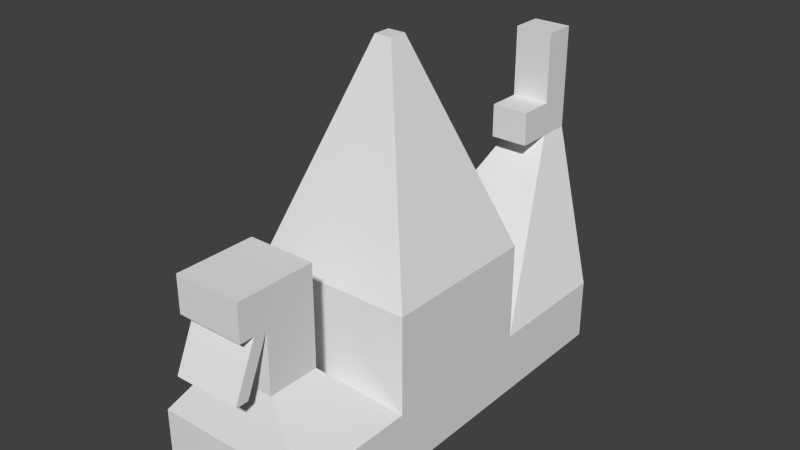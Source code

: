 # Source: castle1.blend  (saved by Blender 2.76.0; exported with 4.5.12 LTS)
import bpy
from mathutils import Matrix  # noqa: F401  (used for matrix-valued properties, if any)

bpy.ops.wm.read_factory_settings(use_empty=True)
scene = bpy.context.scene
scene.name = 'Scene'

# ---- collections
col_collection_1 = bpy.data.collections.new('Collection 1'); scene.collection.children.link(col_collection_1)

# ---- materials (node trees are filled in below, after node groups)
mat_material = bpy.data.materials.new('Material')
mat_material.alpha_threshold = 0.0
mat_material.use_transparent_shadow = False
mat_material.roughness = 0.5
mat_material.line_color = (0.0, 0.0, 0.0, 1.0)

# ---- material node trees

# ---- world
world_world = bpy.data.worlds.new('World'); scene.world = world_world
world_world.color = (0.05088, 0.05088, 0.05088)
world_world.use_sun_shadow = False
world_world.sun_shadow_jitter_overblur = 0.0
world_world.cycles.sampling_method = 'MANUAL'
world_world.cycles.sample_map_resolution = 256

# ---- meshes
me_cube = bpy.data.meshes.new('Cube')
me_cube.from_pydata([(-0.8709, 1.473, -0.006687), (1.129, 1.473, -0.006687), (1.129, -0.5274, -0.006687), (-0.8709, -0.5274, -0.006687), (-0.8709, 1.473, 1.993), (1.129, 1.473, 1.993), (1.129, -0.5274, 1.993), (-0.8709, -0.5274, 1.993), (0.01903, 0.5827, 4.532), (0.2392, 0.5827, 4.532), (0.2392, 0.3625, 4.532), (0.01903, 0.3625, 4.532), (-0.8709, 1.473, 0.7728), (1.129, 1.473, 0.7728), (1.129, -0.5274, 0.7728), (-0.8709, -0.5274, 0.7728), (1.129, -2.052, -0.006687), (-0.8709, -2.052, -0.006687), (1.129, -2.052, 0.7728), (-0.8709, -2.052, 0.7728), (-0.8709, 3.129, -0.006687), (1.129, 3.129, -0.006687), (-0.8709, 3.129, 0.7728), (1.129, 3.129, 0.7728), (-0.114, 3.174, 2.606), (0.3722, 3.174, 2.606), (-0.114, 3.577, 2.606), (0.3722, 3.577, 2.606), (0.5514, -1.207, 1.487), (-0.2932, -1.207, 1.487), (0.5514, -1.851, 1.487), (-0.2932, -1.851, 1.487), (-0.114, 3.174, 3.927), (0.3722, 3.174, 3.927), (-0.114, 3.577, 3.927), (0.3722, 3.577, 3.927), (-0.114, 3.174, 3.032), (-0.114, 3.577, 3.032), (0.3722, 3.577, 3.032), (0.3722, 3.174, 3.032), (-0.114, 2.737, 2.606), (0.3722, 2.737, 2.606), (0.3722, 2.737, 3.032), (-0.114, 2.737, 3.032), (0.5514, -1.207, 2.717), (-0.2932, -1.207, 2.717), (0.5514, -1.851, 2.717), (-0.2932, -1.851, 2.717), (0.5514, -1.207, 2.263), (0.5514, -1.851, 2.263), (-0.2932, -1.207, 2.263), (-0.2932, -1.851, 2.263), (0.5514, -2.193, 2.717), (-0.2932, -2.193, 2.717), (-0.2932, -2.193, 2.263), (0.5514, -2.193, 2.263), (0.5514, -2.011, 2.717), (0.5514, -2.011, 2.263), (-0.2932, -2.011, 2.263), (-0.2932, -2.011, 2.717), (0.5514, -2.145, 1.596), (-0.2932, -2.145, 1.596), (0.5514, -2.306, 1.596), (-0.2932, -2.306, 1.596)], [], [(0, 1, 2, 3), (6, 5, 9, 10), (12, 4, 5, 13), (13, 5, 6, 14), (14, 6, 7, 15), (12, 0, 3, 15), (8, 11, 10, 9), (5, 4, 8, 9), (7, 6, 10, 11), (4, 7, 11, 8), (4, 12, 15, 7), (2, 14, 18, 16), (1, 13, 14, 2), (13, 1, 21, 23), (16, 18, 19, 17), (3, 2, 16, 17), (18, 14, 28, 30), (15, 3, 17, 19), (20, 22, 23, 21), (1, 0, 20, 21), (0, 12, 22, 20), (22, 12, 24, 26), (37, 36, 32, 34), (13, 23, 27, 25), (23, 22, 26, 27), (12, 13, 25, 24), (49, 48, 44, 46), (15, 19, 31, 29), (19, 18, 30, 31), (14, 15, 29, 28), (32, 33, 35, 34), (38, 37, 34, 35), (39, 38, 35, 33), (36, 39, 33, 32), (25, 39, 42, 41), (25, 27, 38, 39), (27, 26, 37, 38), (26, 24, 36, 37), (40, 41, 42, 43), (39, 36, 43, 42), (36, 24, 40, 43), (24, 25, 41, 40), (44, 45, 47, 46), (48, 50, 45, 44), (50, 51, 47, 45), (57, 56, 52, 55), (31, 30, 49, 51), (29, 31, 51, 50), (28, 29, 50, 48), (30, 28, 48, 49), (54, 55, 52, 53), (59, 58, 54, 53), (56, 59, 53, 52), (58, 57, 55, 54), (51, 49, 60, 61), (46, 47, 59, 56), (47, 51, 58, 59), (49, 46, 56, 57), (61, 60, 62, 63), (49, 57, 62, 60), (57, 58, 63, 62), (58, 51, 61, 63)])
me_cube.materials.append(mat_material)
me_cube.use_remesh_preserve_volume = False
me_cube.use_remesh_preserve_attributes = False
me_cube.use_mirror_vertex_groups = False
me_cube.update()

# ---- objects
ob_cubealiencastle = bpy.data.objects.new('CubeAlienCastle', me_cube)

# ---- transforms, parenting, visibility, modifiers, constraints
ob_cubealiencastle.location = (0.0, 0.0, 0.0)
ob_cubealiencastle.lock_rotations_4d = False
ob_cubealiencastle.empty_display_type = 'ARROWS'
ob_cubealiencastle.lineart.crease_threshold = 0.0

# ---- collection membership
col_collection_1.objects.link(ob_cubealiencastle)

# ---- scene / render settings (as saved in the file)
scene.frame_start = 1; scene.frame_end = 250; scene.frame_set(1)
scene.render.engine = 'BLENDER_EEVEE_NEXT'
scene.render.resolution_percentage = 50
scene.render.dither_intensity = 0.0
scene.cycles.use_denoising = False
scene.cycles.samples = 10
scene.cycles.sampling_pattern = 'TABULATED_SOBOL'
scene.cycles.light_sampling_threshold = 0.0
scene.cycles.use_adaptive_sampling = False
scene.cycles.use_light_tree = False
scene.cycles.blur_glossy = 0.0
scene.cycles.pixel_filter_type = 'GAUSSIAN'
scene.cycles.sample_clamp_indirect = 0.0
scene.view_settings.view_transform = 'Standard'
bpy.context.view_layer.update()

# ---- added for rendering (the .blend has no active camera and no usable light): camera, sun
cam_auto = bpy.data.cameras.new('AutoCamera')
cam_auto.lens = 50.0
cam_auto.sensor_width = 36.0
cam_auto.clip_end = 1000.0
ob_auto_camera = bpy.data.objects.new('AutoCamera', cam_auto)
scene.collection.objects.link(ob_auto_camera)
ob_auto_camera.location = (7.24787, -7.9069, 7.95756)
ob_auto_camera.rotation_euler = (1.09748, -7.21219e-08, 0.694738)
scene.camera = ob_auto_camera
light_auto_sun = bpy.data.lights.new('AutoSun', 'SUN')
light_auto_sun.energy = 3.0
light_auto_sun.angle = 0.0523599
ob_auto_sun = bpy.data.objects.new('AutoSun', light_auto_sun)
scene.collection.objects.link(ob_auto_sun)
ob_auto_sun.rotation_euler = (0.872665, 0.174533, 0.523599)
bpy.context.view_layer.update()
